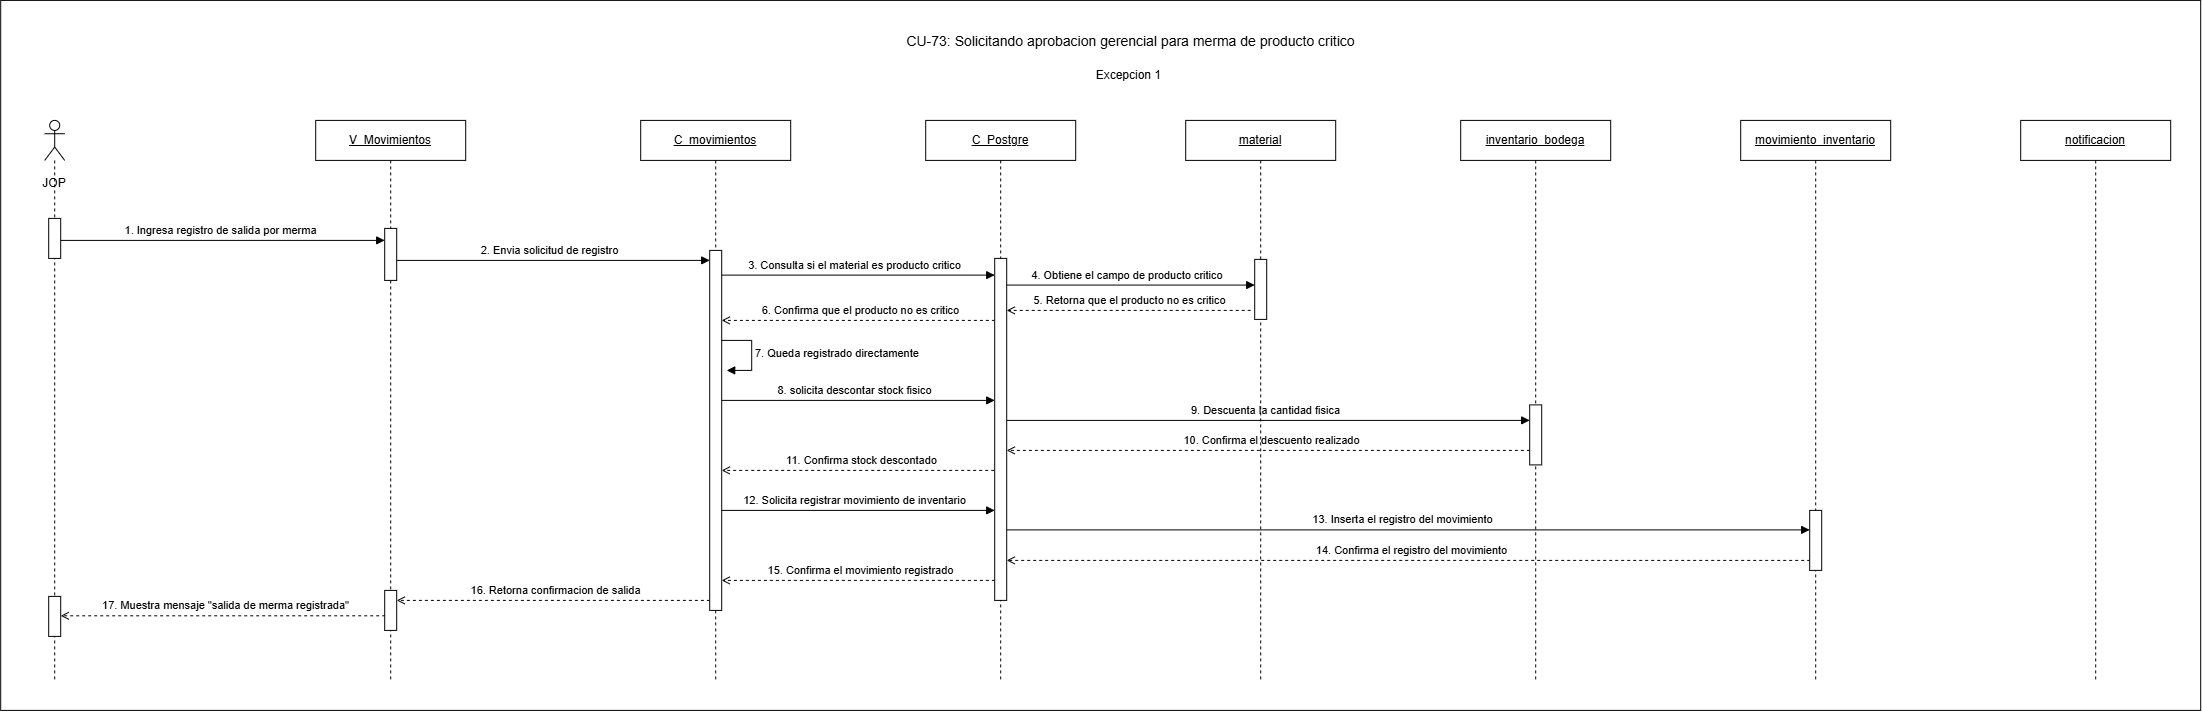

The diagram above was exported from draw.io. Its source (the exported page's mxGraphModel, read from the mxfile embedded in the PNG):
<mxGraphModel dx="696" dy="81" grid="1" gridSize="10" guides="1" tooltips="1" connect="1" arrows="1" fold="1" page="1" pageScale="1" pageWidth="827" pageHeight="1169" math="0" shadow="0">
  <root>
    <mxCell id="0" />
    <mxCell id="1" parent="0" />
    <mxCell id="8BwtZ1rS67OqYNyffQJG-1" parent="1" style="rounded=0;whiteSpace=wrap;html=1;" value="" vertex="1">
      <mxGeometry height="710" width="2200" x="1890" y="1230" as="geometry" />
    </mxCell>
    <mxCell id="8BwtZ1rS67OqYNyffQJG-2" edge="1" parent="1" style="rounded=0;html=1;endArrow=open;dashed=1" value="17. Muestra mensaje &quot;salida de merma registrada&quot;">
      <mxGeometry relative="1" y="-10" as="geometry">
        <mxPoint as="offset" />
        <mxPoint x="2280.499310344828" y="1845.4100000000008" as="sourcePoint" />
        <mxPoint x="1950" y="1845.410000000001" as="targetPoint" />
      </mxGeometry>
    </mxCell>
    <mxCell id="8BwtZ1rS67OqYNyffQJG-3" edge="1" parent="1" style="rounded=0;html=1;endArrow=open;dashed=1" value="16. Retorna confirmacion de salida">
      <mxGeometry relative="1" y="-10" as="geometry">
        <mxPoint as="offset" />
        <mxPoint x="2605.189655172414" y="1830" as="sourcePoint" />
        <mxPoint x="2286.000344827586" y="1829.9999999999993" as="targetPoint" />
      </mxGeometry>
    </mxCell>
    <mxCell id="8BwtZ1rS67OqYNyffQJG-8" edge="1" parent="1" style="rounded=0;html=1;endArrow=open;dashed=1" value="15. Confirma el movimiento registrado">
      <mxGeometry relative="1" y="-10" as="geometry">
        <mxPoint as="offset" />
        <mxPoint x="2890.189655172414" y="1810" as="sourcePoint" />
        <mxPoint x="2611" y="1810" as="targetPoint" />
      </mxGeometry>
    </mxCell>
    <mxCell id="8BwtZ1rS67OqYNyffQJG-9" edge="1" parent="1" style="rounded=0;html=1;endArrow=block;endFill=1;" value="12. Solicita registrar movimiento de inventario">
      <mxGeometry relative="1" y="10" as="geometry">
        <mxPoint as="offset" />
        <mxPoint x="2605.5" y="1740" as="sourcePoint" />
        <mxPoint x="2884" y="1740" as="targetPoint" />
      </mxGeometry>
    </mxCell>
    <mxCell id="8BwtZ1rS67OqYNyffQJG-10" edge="1" parent="1" style="rounded=0;html=1;endArrow=open;dashed=1" value="14. Confirma el registro del movimiento">
      <mxGeometry relative="1" y="-10" as="geometry">
        <mxPoint as="offset" />
        <mxPoint x="3705.499655172414" y="1790" as="sourcePoint" />
        <mxPoint x="2896" y="1790" as="targetPoint" />
      </mxGeometry>
    </mxCell>
    <mxCell id="8BwtZ1rS67OqYNyffQJG-11" edge="1" parent="1" style="rounded=0;html=1;endArrow=block;endFill=1;" value="13. Inserta el registro del movimiento">
      <mxGeometry relative="1" y="10" as="geometry">
        <mxPoint as="offset" />
        <mxPoint x="2885" y="1759.5" as="sourcePoint" />
        <mxPoint x="3699" y="1759.5" as="targetPoint" />
      </mxGeometry>
    </mxCell>
    <mxCell id="8BwtZ1rS67OqYNyffQJG-12" edge="1" parent="1" style="rounded=0;html=1;endArrow=open;dashed=1" value="11. Confirma stock descontado">
      <mxGeometry relative="1" y="-10" as="geometry">
        <mxPoint as="offset" />
        <mxPoint x="2889.5" y="1700" as="sourcePoint" />
        <mxPoint x="2611" y="1700" as="targetPoint" />
      </mxGeometry>
    </mxCell>
    <mxCell id="8BwtZ1rS67OqYNyffQJG-13" edge="1" parent="1" style="rounded=0;html=1;endArrow=open;dashed=1" value="10. Confirma el descuento realizado">
      <mxGeometry relative="1" y="-10" as="geometry">
        <mxPoint as="offset" />
        <mxPoint x="3425.19" y="1680" as="sourcePoint" />
        <mxPoint x="2896.000344827586" y="1680" as="targetPoint" />
      </mxGeometry>
    </mxCell>
    <mxCell id="8BwtZ1rS67OqYNyffQJG-14" edge="1" parent="1" style="rounded=0;html=1;endArrow=block;endFill=1;" value="9. Descuenta la cantidad fisica">
      <mxGeometry relative="1" y="10" as="geometry">
        <mxPoint as="offset" />
        <mxPoint x="2890.5" y="1650" as="sourcePoint" />
        <mxPoint x="3418.9999999999995" y="1650" as="targetPoint" />
      </mxGeometry>
    </mxCell>
    <mxCell id="8BwtZ1rS67OqYNyffQJG-15" edge="1" parent="1" style="rounded=0;html=1;endArrow=block;endFill=1;" value="8. solicita descontar stock fisico">
      <mxGeometry relative="1" y="10" as="geometry">
        <mxPoint as="offset" />
        <mxPoint x="2605.5" y="1630" as="sourcePoint" />
        <mxPoint x="2884" y="1630" as="targetPoint" />
      </mxGeometry>
    </mxCell>
    <mxCell id="8BwtZ1rS67OqYNyffQJG-16" edge="1" parent="1" style="rounded=0;html=1;endArrow=open;dashed=1" value="6. Confirma que el producto no es critico">
      <mxGeometry relative="1" y="-10" as="geometry">
        <mxPoint as="offset" />
        <mxPoint x="2890.19" y="1550" as="sourcePoint" />
        <mxPoint x="2611.000344827586" y="1550" as="targetPoint" />
      </mxGeometry>
    </mxCell>
    <mxCell id="8BwtZ1rS67OqYNyffQJG-17" edge="1" parent="1" style="rounded=0;html=1;endArrow=block;endFill=1;" value="4. Obtiene el campo de producto critico&amp;nbsp;">
      <mxGeometry relative="1" y="10" as="geometry">
        <mxPoint as="offset" />
        <mxPoint x="2890.5" y="1514.6599999999999" as="sourcePoint" />
        <mxPoint x="3144" y="1514.6599999999999" as="targetPoint" />
      </mxGeometry>
    </mxCell>
    <mxCell id="8BwtZ1rS67OqYNyffQJG-18" edge="1" parent="1" style="rounded=0;html=1;endArrow=block;endFill=1;" value="2. Envia solicitud de registro">
      <mxGeometry relative="1" y="10" as="geometry">
        <mxPoint as="offset" />
        <mxPoint x="2280.5" y="1490" as="sourcePoint" />
        <mxPoint x="2599" y="1490" as="targetPoint" />
      </mxGeometry>
    </mxCell>
    <mxCell id="8BwtZ1rS67OqYNyffQJG-19" edge="1" parent="1" style="rounded=0;html=1;endArrow=block;endFill=1;" value="3. Consulta si el material es producto critico">
      <mxGeometry relative="1" y="10" as="geometry">
        <mxPoint as="offset" />
        <mxPoint x="2605.5" y="1504.71" as="sourcePoint" />
        <mxPoint x="2884" y="1504.71" as="targetPoint" />
      </mxGeometry>
    </mxCell>
    <mxCell id="8BwtZ1rS67OqYNyffQJG-20" parent="1" style="shape=umlLifeline;perimeter=lifelinePerimeter;whiteSpace=wrap;html=1;container=1;dropTarget=0" value="&lt;u style=&quot;color: light-dark(rgb(0, 0, 0), rgb(255, 255, 255));&quot;&gt;C_movimientos&lt;/u&gt;" vertex="1">
      <mxGeometry height="560" width="150" x="2530" y="1350" as="geometry" />
    </mxCell>
    <mxCell id="8BwtZ1rS67OqYNyffQJG-21" parent="1" style="text;html=1;strokeColor=none;fillColor=none;align=center;verticalAlign=middle;fontSize=18;fontStyle=1" value="&lt;span style=&quot;font-weight: normal;&quot;&gt;&lt;font style=&quot;font-size: 14px;&quot;&gt;CU-73: Solicitando aprobacion gerencial para merma de producto critico&lt;/font&gt;&lt;/span&gt;" vertex="1">
      <mxGeometry height="40" width="500" x="2770" y="1250" as="geometry" />
    </mxCell>
    <mxCell id="8BwtZ1rS67OqYNyffQJG-22" edge="1" parent="1" style="rounded=0;html=1;endArrow=block;endFill=1;" value="1. Ingresa registro de salida por merma">
      <mxGeometry relative="1" y="10" as="geometry">
        <mxPoint as="offset" />
        <mxPoint x="1943.6666666666667" y="1470" as="sourcePoint" />
        <mxPoint x="2274" y="1470" as="targetPoint" />
      </mxGeometry>
    </mxCell>
    <mxCell id="8BwtZ1rS67OqYNyffQJG-23" parent="1" style="shape=umlLifeline;perimeter=lifelinePerimeter;whiteSpace=wrap;html=1;container=1;dropTarget=0;collapsible=0;recursiveResize=0;outlineConnect=0;portConstraint=eastwest;newEdgeStyle={&quot;curved&quot;:0,&quot;rounded&quot;:0};participant=umlActor;" value="" vertex="1">
      <mxGeometry height="560" width="20" x="1934" y="1350" as="geometry" />
    </mxCell>
    <mxCell id="8BwtZ1rS67OqYNyffQJG-24" parent="1" style="fillColor=#ffffff;strokeColor=#000000" vertex="1">
      <mxGeometry height="40" width="12" x="1938" y="1448" as="geometry" />
    </mxCell>
    <mxCell id="8BwtZ1rS67OqYNyffQJG-25" parent="1" style="text;html=1;whiteSpace=wrap;strokeColor=none;fillColor=none;align=center;verticalAlign=middle;rounded=0;" value="JOP" vertex="1">
      <mxGeometry height="30" width="60" x="1914" y="1398" as="geometry" />
    </mxCell>
    <mxCell id="8BwtZ1rS67OqYNyffQJG-26" parent="1" style="shape=umlLifeline;perimeter=lifelinePerimeter;whiteSpace=wrap;html=1;container=1;dropTarget=0" value="&lt;u&gt;material&lt;/u&gt;" vertex="1">
      <mxGeometry height="560" width="150" x="3075" y="1350" as="geometry" />
    </mxCell>
    <mxCell id="8BwtZ1rS67OqYNyffQJG-27" parent="1" style="shape=umlLifeline;perimeter=lifelinePerimeter;whiteSpace=wrap;html=1;container=1;dropTarget=0" value="&lt;u&gt;C_Postgre&lt;/u&gt;" vertex="1">
      <mxGeometry height="560" width="150" x="2815" y="1350" as="geometry" />
    </mxCell>
    <mxCell id="8BwtZ1rS67OqYNyffQJG-28" parent="1" style="fillColor=#ffffff;strokeColor=#000000" vertex="1">
      <mxGeometry height="360" width="12" x="2599" y="1480" as="geometry" />
    </mxCell>
    <mxCell id="8BwtZ1rS67OqYNyffQJG-29" parent="1" style="shape=umlLifeline;perimeter=lifelinePerimeter;whiteSpace=wrap;html=1;container=1;dropTarget=0" value="&lt;u&gt;V_Movimientos&lt;/u&gt;" vertex="1">
      <mxGeometry height="560" width="150" x="2205" y="1350" as="geometry" />
    </mxCell>
    <mxCell id="8BwtZ1rS67OqYNyffQJG-30" parent="1" style="fillColor=#ffffff;strokeColor=#000000" vertex="1">
      <mxGeometry height="52" width="12" x="2274" y="1458" as="geometry" />
    </mxCell>
    <mxCell id="8BwtZ1rS67OqYNyffQJG-31" parent="1" style="shape=umlLifeline;perimeter=lifelinePerimeter;whiteSpace=wrap;html=1;container=1;dropTarget=0" value="&lt;u&gt;inventario_bodega&lt;/u&gt;" vertex="1">
      <mxGeometry height="560" width="150" x="3350" y="1350" as="geometry" />
    </mxCell>
    <mxCell id="8BwtZ1rS67OqYNyffQJG-32" parent="1" style="fillColor=#ffffff;strokeColor=#000000" vertex="1">
      <mxGeometry height="60" width="12" x="3419" y="1634.5" as="geometry" />
    </mxCell>
    <mxCell id="8BwtZ1rS67OqYNyffQJG-33" parent="1" style="shape=umlLifeline;perimeter=lifelinePerimeter;whiteSpace=wrap;html=1;container=1;dropTarget=0" value="&lt;u&gt;movimiento_inventario&lt;/u&gt;" vertex="1">
      <mxGeometry height="560" width="150" x="3630" y="1350" as="geometry" />
    </mxCell>
    <mxCell id="8BwtZ1rS67OqYNyffQJG-34" parent="1" style="shape=umlLifeline;perimeter=lifelinePerimeter;whiteSpace=wrap;html=1;container=1;dropTarget=0" value="&lt;u&gt;notificacion&lt;/u&gt;" vertex="1">
      <mxGeometry height="560" width="150" x="3910" y="1350" as="geometry" />
    </mxCell>
    <mxCell id="8BwtZ1rS67OqYNyffQJG-35" parent="1" style="fillColor=#ffffff;strokeColor=#000000" vertex="1">
      <mxGeometry height="342" width="12" x="2884" y="1488" as="geometry" />
    </mxCell>
    <mxCell id="8BwtZ1rS67OqYNyffQJG-36" parent="1" style="fillColor=#ffffff;strokeColor=#000000" vertex="1">
      <mxGeometry height="60" width="12" x="3144" y="1489" as="geometry" />
    </mxCell>
    <mxCell id="8BwtZ1rS67OqYNyffQJG-37" edge="1" parent="1" style="rounded=0;html=1;endArrow=open;dashed=1" value="5. Retorna que el producto no es critico">
      <mxGeometry relative="1" y="-10" as="geometry">
        <mxPoint as="offset" />
        <mxPoint x="3140" y="1540" as="sourcePoint" />
        <mxPoint x="2896" y="1540" as="targetPoint" />
      </mxGeometry>
    </mxCell>
    <mxCell id="8BwtZ1rS67OqYNyffQJG-38" edge="1" parent="1" style="html=1;align=left;spacingLeft=2;endArrow=block;rounded=0;edgeStyle=orthogonalEdgeStyle;curved=0;rounded=0;" value="&lt;span style=&quot;text-align: center;&quot;&gt;7. Queda registrado directamente&lt;/span&gt;">
      <mxGeometry relative="1" as="geometry">
        <mxPoint as="offset" />
        <Array as="points">
          <mxPoint x="2641" y="1600" />
        </Array>
        <mxPoint x="2611" y="1570" as="sourcePoint" />
        <mxPoint x="2616" y="1600" as="targetPoint" />
      </mxGeometry>
    </mxCell>
    <mxCell id="8BwtZ1rS67OqYNyffQJG-39" parent="1" style="fillColor=#ffffff;strokeColor=#000000" vertex="1">
      <mxGeometry height="60" width="12" x="3699" y="1740" as="geometry" />
    </mxCell>
    <mxCell id="8BwtZ1rS67OqYNyffQJG-41" parent="1" style="fillColor=#ffffff;strokeColor=#000000" vertex="1">
      <mxGeometry height="40" width="12" x="2274" y="1820" as="geometry" />
    </mxCell>
    <mxCell id="8BwtZ1rS67OqYNyffQJG-42" parent="1" style="fillColor=#ffffff;strokeColor=#000000" vertex="1">
      <mxGeometry height="40" width="12" x="1938" y="1826" as="geometry" />
    </mxCell>
    <mxCell id="8BwtZ1rS67OqYNyffQJG-43" parent="1" style="text;html=1;whiteSpace=wrap;strokeColor=none;fillColor=none;align=center;verticalAlign=middle;rounded=0;" value="Excepcion 1&amp;nbsp;" vertex="1">
      <mxGeometry height="30" width="100" x="2970" y="1290" as="geometry" />
    </mxCell>
  </root>
</mxGraphModel>